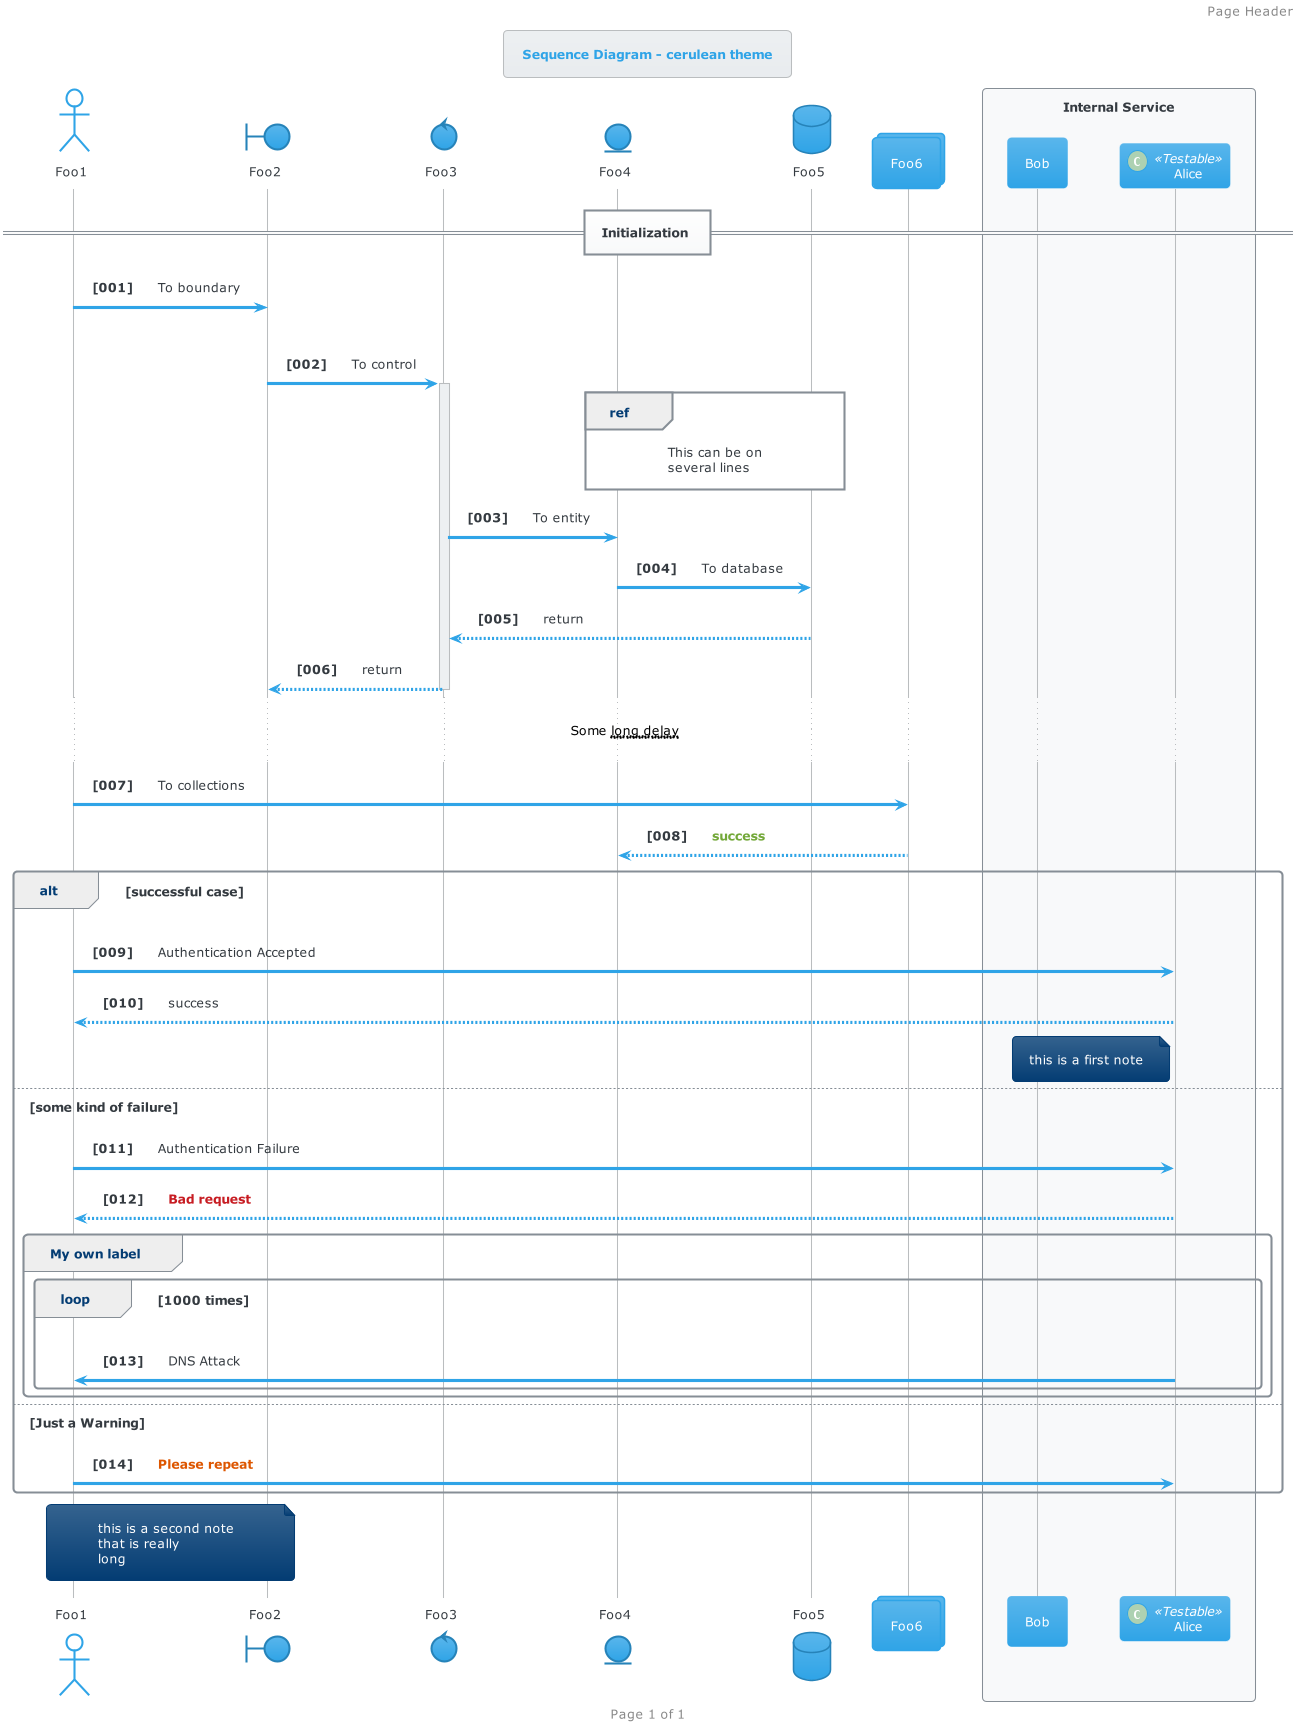

The diagram above was rendered by PlantUML. Its source (embedded in the PNG):
@startuml



skinparam backgroundColor transparent






skinparam ParticipantPadding 30
skinparam Padding 50
skinparam BoxPadding 10

skinparam defaultFontName        "Verdana"
skinparam defaultFontSize        12
skinparam dpi                    100
skinparam shadowing              false
skinparam roundcorner            8
skinparam ParticipantPadding     20
skinparam BoxPadding             10
skinparam Padding                10
skinparam ArrowColor             #868E96
skinparam title {
	FontColor	                 #2FA4E7
	BorderColor	                 #BABDBF
	FontSize	    	         20
	BorderRoundCorner            8
	BorderThickness 	         1
	BackgroundColor              #EDF0F2-#E9ECEF
}


skinparam legend {
	BackgroundColor #E9ECEF
	BorderColor #BABDBF
	FontColor #343A40
}

skinparam activity {
	FontColor #FFF
	BorderColor #2FA4E7
	BackgroundColor #59B6EC-#2FA4E7
	BarColor #73A839
	StartColor #033C73
	EndColor #033C73
	DiamondBackgroundColor #FFF-#EDF0F2
  	DiamondBorderColor #BABDBF
	DiamondFontColor #343A40
}

skinparam sequence {
	BorderColor #2FA4E7
	TitleFontColor #2FA4E7
	BackgroundColor transparent
	StartColor #2FA4E7
	EndColor #2FA4E7
    ParticipantBackgroundColor #59B6EC-#2FA4E7
    ParticipantBorderColor #2FA4E7
	ParticipantBorderThickness 0
	ParticipantFontColor #FFF
	ActorBackgroundColor transparent
    ActorBorderColor #2FA4E7
	ActorFontColor #2FA4E7
	ArrowThickness 3
	ArrowColor #2FA4E7
	ArrowFontColor #343A40
	BoxBackgroundColor #F8F9FA
	BoxBorderColor #868E96
	BoxFontColor #343A40
	LifeLineBorderColor #BABDBF
	LifeLineBorderThickness 2
	LifeLineBackgroundColor #EDF0F2
	GroupBorderColor #868E96
	GroupFontColor #343A40
	GroupHeaderFontColor #033C73
	DividerBackgroundColor #FFF-#F8F9FA
    DividerBorderColor #868E96
    DividerBorderThickness 2
    DividerFontColor #343A40
	ReferenceBackgroundColor transparent
	ReferenceBorderColor #868E96
	ReferenceFontColor #343A40
	ReferenceHeaderFontColor #033C73
}

skinparam partition {
	BorderColor #2FA4E7
	FontColor #2FA4E7
	BackgroundColor transparent
}

skinparam collections {
	BackgroundColor #59B6EC-#2FA4E7
	BorderColor #2FA4E7
}

skinparam control {
	BackgroundColor  #59B6EC-#2FA4E7
	BorderColor #2683B9
	FontColor #343A40
}

skinparam entity {
	BackgroundColor  #59B6EC-#2FA4E7
	BorderColor #2683B9
	FontColor #343A40
}

skinparam boundary {
	BackgroundColor  #59B6EC-#2FA4E7
	BorderColor #2683B9
	FontColor #343A40
}

skinparam agent {
	BackgroundColor #orange
	BorderColor #999999
	FontColor #333333
}

skinparam note {
	BorderThickness 1
	BackgroundColor #35638F-#033C73
	BorderColor #033C73
	FontColor #FFF
}

skinparam artifact {
	BackgroundColor #FFF-#F8F9FA
	BorderColor #868E96
	FontColor #868E96
}

skinparam component {
	BackgroundColor  #8FB961-#73A839
	BorderColor  #73A839
	FontColor #FFF
}

skinparam interface {
	BackgroundColor  #D2494E
	BorderColor  #C71C22
	FontColor #343A40
}

skinparam storage {
	BackgroundColor #E47833-#DD5600
  	BorderColor #DD5600
	FontColor #FFF
}

skinparam node {
	BackgroundColor #EDF0F2-#E9ECEF
	BorderColor #343A40
	FontColor #343A40
}

skinparam cloud {
	BackgroundColor white-lightskyblue
	BorderColor transparent
	FontColor #343A40
}

skinparam database {
	BackgroundColor  #59B6EC-#2FA4E7
	BorderColor #2683B9
	FontColor #343A40
}

skinparam actor {
	FontColor #343A40
}

skinparam class {
	HeaderBackgroundColor #2FA4E7-#2683B9
	FontColor #FFF
	BackgroundColor #59B6EC-#2FA4E7
	BorderColor #2683B9
	StereotypeFontColor #343A40
	BorderThickness 1
	AttributeFontColor #343A40
	AttributeFontSize 11
}

skinparam object {
	FontColor #73A839
	BackgroundColor #E9ECEF-#BABDBF
	BorderColor #BABDBF
	StereotypeFontColor #343A40
	BorderThickness 1
	AttributeFontColor #343A40
	AttributeFontSize 11
}

skinparam usecase {
	BackgroundColor #EDF0F2-#E9ECEF
	BorderColor #E9ECEF
	BorderThickness 2
	FontColor #343A40
	StereotypeFontColor #2FA4E7
}

skinparam rectangle {
	BackgroundColor #E9ECEF-#BABDBF
	BorderColor #2683B9
	BorderThickness 2
	FontColor #2FA4E7
	StereotypeFontColor #2FA4E7
}

skinparam package {
	BackgroundColor #EDF0F2-#E9ECEF
  	BorderColor #2FA4E7
	FontColor #2FA4E7
	BorderThickness 2
}

skinparam folder {
	BackgroundColor #FFF-#EDF0F2
  	BorderColor #DD5600
	FontColor #DD5600
	BorderThickness 2
}

skinparam frame {
	BackgroundColor #FFF-#EDF0F2
  	BorderColor #033C73
	FontColor #033C73
	BorderThickness 2
}

skinparam state {
	StartColor #033C73
	EndColor #033C73
	BackgroundColor #E9ECEF-#BABDBF
	BorderColor #BABDBF
	FontColor #033C73
	AttributeFontColor #343A40
	AttributeFontSize 11
}

skinparam queue {
	BackgroundColor #DD5600-#B14500
  	BorderColor #B14500
	FontColor #FFF
}

skinparam card {
	BackgroundColor #35638F-#033C73
	BorderColor #033C73
	FontColor #FFF
}

skinparam file {
	BackgroundColor #EDF0F2-#E9ECEF
	BorderColor #868E96
	FontColor #868E96

}

skinparam stack {
	BackgroundColor #59B6EC-#2683B9
	BorderColor #2FA4E7
	FontColor #FFF
}


title Sequence Diagram - cerulean theme


autonumber "<b>[000]"

header Page Header
footer Page %page% of %lastpage%

actor Foo1
boundary Foo2
control Foo3
entity Foo4
database Foo5
collections Foo6
participant Bob
participant Alice << (C,#ADD1B2) Testable >>

box "Internal Service"
	participant Bob
	participant Alice
end box

== Initialization ==
Foo1 -> Foo2 : To boundary
|||
Foo2 -> Foo3 ++: To control
ref over Foo4, Foo5
  This can be on
  several lines
end ref
Foo3 -> Foo4 : To entity

Foo4 -> Foo5 : To database
Foo5 --> Foo3 -- : return
Foo3 --> Foo2 --: return
... Some ~~long delay~~ ...
Foo1 -> Foo6 : To collections
Foo6 --> Foo4:   <font color=#73A839><b>success


alt successful case

Foo1 -> Alice: Authentication Accepted
Alice --> Foo1: success

note left of Alice: this is a first note

else some kind of failure

	Foo1 -> Alice: Authentication Failure
    Alice --> Foo1:   <font color=#C71C22><b>Bad request
	group My own label
	    loop 1000 times
	        Alice -> Foo1: DNS Attack
	    end
	end
	
else Just a Warning

   Foo1 -> Alice:   <font color=#DD5600><b>Please repeat
   
end

note over Foo1, Foo2
this is a second note
that is really
long
end note

@enduml